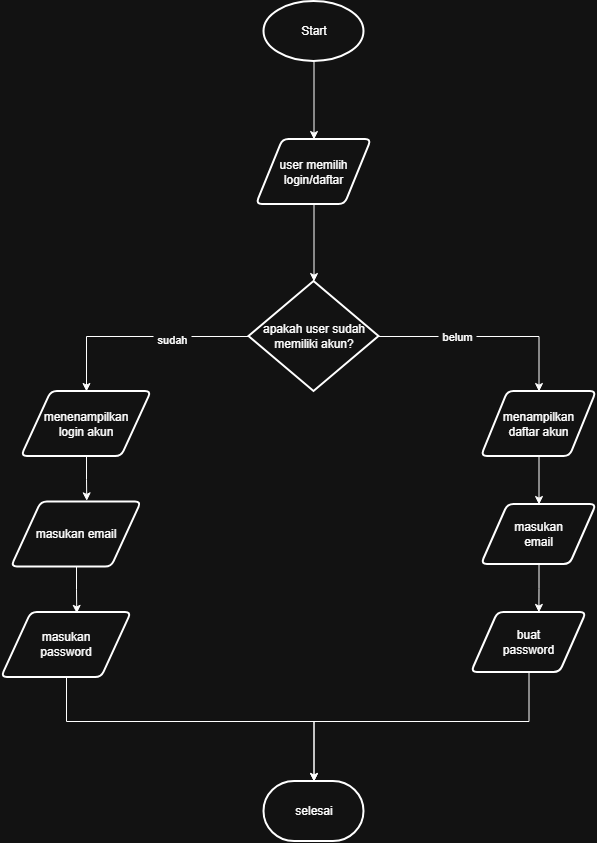

The diagram above was exported from draw.io. Its source (the exported page's mxGraphModel, read from the mxfile embedded in the PNG):
<mxGraphModel dx="1704" dy="895" grid="1" gridSize="10" guides="1" tooltips="1" connect="1" arrows="1" fold="1" page="1" pageScale="1" pageWidth="850" pageHeight="1100" math="0" shadow="0">
  <root>
    <mxCell id="0" />
    <mxCell id="1" parent="0" />
    <mxCell id="vG30WVGBDgZe9HEOfsvP-51" edge="1" parent="1" source="vG30WVGBDgZe9HEOfsvP-1" style="edgeStyle=orthogonalEdgeStyle;rounded=0;orthogonalLoop=1;jettySize=auto;html=1;entryX=0.5;entryY=0;entryDx=0;entryDy=0;defaultLabelBackgroundColor=page;labelPadding=0 4;" target="vG30WVGBDgZe9HEOfsvP-50">
      <mxGeometry relative="1" as="geometry" />
    </mxCell>
    <mxCell id="vG30WVGBDgZe9HEOfsvP-1" parent="1" style="strokeWidth=2;html=1;shape=mxgraph.flowchart.start_1;whiteSpace=wrap;perimeter=ellipsePerimeter;" value="Start" vertex="1">
      <mxGeometry height="60" width="100" x="392.5" y="30" as="geometry" />
    </mxCell>
    <mxCell id="i9LCEOn4-KGEj0wJqwdm-4" edge="1" parent="1" source="vG30WVGBDgZe9HEOfsvP-17" style="edgeStyle=orthogonalEdgeStyle;rounded=0;orthogonalLoop=1;jettySize=auto;html=1;exitX=1;exitY=0.5;exitDx=0;exitDy=0;exitPerimeter=0;entryX=0.5;entryY=0;entryDx=0;entryDy=0;defaultLabelBackgroundColor=page;labelPadding=0 4;" target="vG30WVGBDgZe9HEOfsvP-20">
      <mxGeometry relative="1" as="geometry" />
    </mxCell>
    <mxCell id="i9LCEOn4-KGEj0wJqwdm-7" connectable="0" parent="i9LCEOn4-KGEj0wJqwdm-4" style="edgeLabel;html=1;align=center;verticalAlign=middle;resizable=0;points=[];inheritText=1;defaultLabelBackgroundColor=page;labelPadding=0 4;" value="belum" vertex="1">
      <mxGeometry relative="1" x="-0.276" y="-1" as="geometry">
        <mxPoint as="offset" />
      </mxGeometry>
    </mxCell>
    <mxCell id="i9LCEOn4-KGEj0wJqwdm-5" edge="1" parent="1" source="vG30WVGBDgZe9HEOfsvP-17" style="edgeStyle=orthogonalEdgeStyle;rounded=0;orthogonalLoop=1;jettySize=auto;html=1;exitX=0;exitY=0.5;exitDx=0;exitDy=0;exitPerimeter=0;entryX=0.5;entryY=0;entryDx=0;entryDy=0;defaultLabelBackgroundColor=page;labelPadding=0 4;" target="vG30WVGBDgZe9HEOfsvP-23">
      <mxGeometry relative="1" as="geometry" />
    </mxCell>
    <mxCell id="i9LCEOn4-KGEj0wJqwdm-6" connectable="0" parent="i9LCEOn4-KGEj0wJqwdm-5" style="edgeLabel;html=1;align=center;verticalAlign=middle;resizable=0;points=[];inheritText=1;defaultLabelBackgroundColor=page;labelPadding=0 4;" value="sudah" vertex="1">
      <mxGeometry relative="1" x="-0.2904" y="4" as="geometry">
        <mxPoint as="offset" />
      </mxGeometry>
    </mxCell>
    <mxCell id="vG30WVGBDgZe9HEOfsvP-17" parent="1" style="strokeWidth=2;html=1;shape=mxgraph.flowchart.decision;whiteSpace=wrap;" value="apakah user sudah&lt;div&gt;memiliki akun?&lt;/div&gt;" vertex="1">
      <mxGeometry height="110" width="130" x="377.5" y="310" as="geometry" />
    </mxCell>
    <mxCell id="i9LCEOn4-KGEj0wJqwdm-16" edge="1" parent="1" source="vG30WVGBDgZe9HEOfsvP-20" style="edgeStyle=orthogonalEdgeStyle;rounded=0;orthogonalLoop=1;jettySize=auto;html=1;exitX=0.5;exitY=1;exitDx=0;exitDy=0;entryX=0.5;entryY=0;entryDx=0;entryDy=0;defaultLabelBackgroundColor=page;labelPadding=0 4;" target="i9LCEOn4-KGEj0wJqwdm-1">
      <mxGeometry relative="1" as="geometry" />
    </mxCell>
    <mxCell id="vG30WVGBDgZe9HEOfsvP-20" parent="1" style="shape=parallelogram;html=1;strokeWidth=2;perimeter=parallelogramPerimeter;whiteSpace=wrap;rounded=1;arcSize=12;size=0.23;" value="menampilkan&lt;div&gt;daftar akun&lt;/div&gt;" vertex="1">
      <mxGeometry height="65" width="115" x="610" y="420" as="geometry" />
    </mxCell>
    <mxCell id="vG30WVGBDgZe9HEOfsvP-23" parent="1" style="shape=parallelogram;html=1;strokeWidth=2;perimeter=parallelogramPerimeter;whiteSpace=wrap;rounded=1;arcSize=12;size=0.23;" value="menenampilkan&lt;div&gt;login akun&lt;/div&gt;" vertex="1">
      <mxGeometry height="65" width="130" x="150" y="420" as="geometry" />
    </mxCell>
    <mxCell id="vG30WVGBDgZe9HEOfsvP-28" parent="1" style="shape=parallelogram;html=1;strokeWidth=2;perimeter=parallelogramPerimeter;whiteSpace=wrap;rounded=1;arcSize=12;size=0.23;" value="masukan email" vertex="1">
      <mxGeometry height="65" width="130" x="140" y="530.5" as="geometry" />
    </mxCell>
    <mxCell id="vG30WVGBDgZe9HEOfsvP-31" parent="1" style="shape=parallelogram;html=1;strokeWidth=2;perimeter=parallelogramPerimeter;whiteSpace=wrap;rounded=1;arcSize=12;size=0.23;" value="masukan&lt;div&gt;password&lt;/div&gt;" vertex="1">
      <mxGeometry height="65" width="130" x="130" y="641" as="geometry" />
    </mxCell>
    <mxCell id="vG30WVGBDgZe9HEOfsvP-50" parent="1" style="shape=parallelogram;html=1;strokeWidth=2;perimeter=parallelogramPerimeter;whiteSpace=wrap;rounded=1;arcSize=12;size=0.23;" value="user memilih&lt;div&gt;login/daftar&lt;/div&gt;" vertex="1">
      <mxGeometry height="65" width="115" x="385" y="168" as="geometry" />
    </mxCell>
    <mxCell id="vG30WVGBDgZe9HEOfsvP-52" edge="1" parent="1" source="vG30WVGBDgZe9HEOfsvP-50" style="edgeStyle=orthogonalEdgeStyle;rounded=0;orthogonalLoop=1;jettySize=auto;html=1;exitX=0.5;exitY=1;exitDx=0;exitDy=0;entryX=0.5;entryY=0;entryDx=0;entryDy=0;entryPerimeter=0;defaultLabelBackgroundColor=page;labelPadding=0 4;" target="vG30WVGBDgZe9HEOfsvP-17">
      <mxGeometry relative="1" as="geometry" />
    </mxCell>
    <mxCell id="i9LCEOn4-KGEj0wJqwdm-1" parent="1" style="shape=parallelogram;html=1;strokeWidth=2;perimeter=parallelogramPerimeter;whiteSpace=wrap;rounded=1;arcSize=12;size=0.23;" value="masukan&lt;div&gt;email&lt;/div&gt;" vertex="1">
      <mxGeometry height="60" width="115" x="610" y="533" as="geometry" />
    </mxCell>
    <mxCell id="i9LCEOn4-KGEj0wJqwdm-3" parent="1" style="shape=parallelogram;html=1;strokeWidth=2;perimeter=parallelogramPerimeter;whiteSpace=wrap;rounded=1;arcSize=12;size=0.23;" value="buat&lt;div&gt;password&lt;/div&gt;" vertex="1">
      <mxGeometry height="60" width="115" x="600" y="641" as="geometry" />
    </mxCell>
    <mxCell id="i9LCEOn4-KGEj0wJqwdm-15" edge="1" parent="1" source="i9LCEOn4-KGEj0wJqwdm-1" style="edgeStyle=orthogonalEdgeStyle;rounded=0;orthogonalLoop=1;jettySize=auto;html=1;entryX=0.586;entryY=-0.001;entryDx=0;entryDy=0;entryPerimeter=0;defaultLabelBackgroundColor=page;labelPadding=0 4;" target="i9LCEOn4-KGEj0wJqwdm-3">
      <mxGeometry relative="1" as="geometry" />
    </mxCell>
    <mxCell id="i9LCEOn4-KGEj0wJqwdm-17" edge="1" parent="1" source="vG30WVGBDgZe9HEOfsvP-23" style="edgeStyle=orthogonalEdgeStyle;rounded=0;orthogonalLoop=1;jettySize=auto;html=1;exitX=0.5;exitY=1;exitDx=0;exitDy=0;entryX=0.579;entryY=-0.018;entryDx=0;entryDy=0;entryPerimeter=0;defaultLabelBackgroundColor=page;labelPadding=0 4;" target="vG30WVGBDgZe9HEOfsvP-28">
      <mxGeometry relative="1" as="geometry" />
    </mxCell>
    <mxCell id="i9LCEOn4-KGEj0wJqwdm-18" edge="1" parent="1" source="vG30WVGBDgZe9HEOfsvP-28" style="edgeStyle=orthogonalEdgeStyle;rounded=0;orthogonalLoop=1;jettySize=auto;html=1;entryX=0.579;entryY=0.013;entryDx=0;entryDy=0;entryPerimeter=0;defaultLabelBackgroundColor=page;labelPadding=0 4;" target="vG30WVGBDgZe9HEOfsvP-31">
      <mxGeometry relative="1" as="geometry" />
    </mxCell>
    <mxCell id="i9LCEOn4-KGEj0wJqwdm-19" parent="1" style="strokeWidth=2;html=1;shape=mxgraph.flowchart.terminator;whiteSpace=wrap;" value="selesai" vertex="1">
      <mxGeometry height="60" width="100" x="392.5" y="810" as="geometry" />
    </mxCell>
    <mxCell id="i9LCEOn4-KGEj0wJqwdm-20" edge="1" parent="1" source="vG30WVGBDgZe9HEOfsvP-31" style="edgeStyle=orthogonalEdgeStyle;rounded=0;orthogonalLoop=1;jettySize=auto;html=1;entryX=0.5;entryY=0;entryDx=0;entryDy=0;entryPerimeter=0;defaultLabelBackgroundColor=page;labelPadding=0 4;" target="i9LCEOn4-KGEj0wJqwdm-19">
      <mxGeometry relative="1" as="geometry">
        <Array as="points">
          <mxPoint x="195" y="750" />
          <mxPoint x="442.5" y="750" />
        </Array>
      </mxGeometry>
    </mxCell>
    <mxCell id="i9LCEOn4-KGEj0wJqwdm-21" edge="1" parent="1" source="i9LCEOn4-KGEj0wJqwdm-3" style="edgeStyle=orthogonalEdgeStyle;rounded=0;orthogonalLoop=1;jettySize=auto;html=1;entryX=0.5;entryY=0;entryDx=0;entryDy=0;entryPerimeter=0;defaultLabelBackgroundColor=page;labelPadding=0 4;" target="i9LCEOn4-KGEj0wJqwdm-19">
      <mxGeometry relative="1" as="geometry">
        <Array as="points">
          <mxPoint x="657.5" y="750" />
          <mxPoint x="442.5" y="750" />
        </Array>
      </mxGeometry>
    </mxCell>
  </root>
</mxGraphModel>